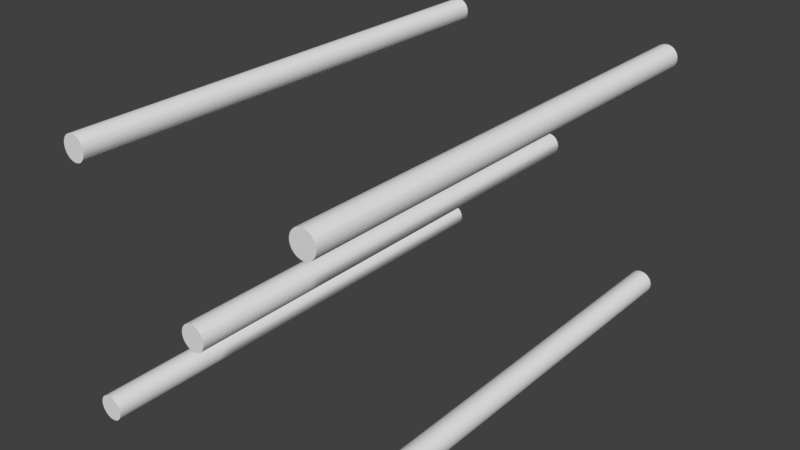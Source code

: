 # Source: Laser.blend  (saved by Blender 2.78.0; exported with 4.5.12 LTS)
import bpy
from mathutils import Matrix  # noqa: F401  (used for matrix-valued properties, if any)

bpy.ops.wm.read_factory_settings(use_empty=True)
scene = bpy.context.scene
scene.name = 'Scene'

# ---- collections
col_collection_3 = bpy.data.collections.new('Collection 3'); scene.collection.children.link(col_collection_3)

# ---- world
world_world = bpy.data.worlds.new('World'); scene.world = world_world
world_world.color = (0.05088, 0.05088, 0.05088)
world_world.use_sun_shadow = False
world_world.sun_shadow_jitter_overblur = 0.0
world_world.cycles.sampling_method = 'MANUAL'

# ---- meshes
me_cylinder_004 = bpy.data.meshes.new('Cylinder.004')
me_cylinder_004.from_pydata([(5.96e-08, 1.0, 1.3), (5.96e-08, -1.0, 1.3), (0.009755, 1.0, 1.299), (0.009755, -1.0, 1.299), (0.01913, 1.0, 1.296), (0.01913, -1.0, 1.296), (0.02778, 1.0, 1.292), (0.02778, -1.0, 1.292), (0.03536, 1.0, 1.285), (0.03536, -1.0, 1.285), (0.04157, 1.0, 1.278), (0.04157, -1.0, 1.278), (0.04619, 1.0, 1.269), (0.04619, -1.0, 1.269), (0.04904, 1.0, 1.26), (0.04904, -1.0, 1.26), (0.05, 1.0, 1.25), (0.05, -1.0, 1.25), (0.04904, 1.0, 1.24), (0.04904, -1.0, 1.24), (0.04619, 1.0, 1.231), (0.04619, -1.0, 1.231), (0.04157, 1.0, 1.222), (0.04157, -1.0, 1.222), (0.03536, 1.0, 1.215), (0.03536, -1.0, 1.215), (0.02778, 1.0, 1.208), (0.02778, -1.0, 1.208), (0.01913, 1.0, 1.204), (0.01913, -1.0, 1.204), (0.009755, 1.0, 1.201), (0.009755, -1.0, 1.201), (5.96e-08, 1.0, 1.2), (5.96e-08, -1.0, 1.2), (-0.009754, 1.0, 1.201), (-0.009754, -1.0, 1.201), (-0.01913, 1.0, 1.204), (-0.01913, -1.0, 1.204), (-0.02778, 1.0, 1.208), (-0.02778, -1.0, 1.208), (-0.03536, 1.0, 1.215), (-0.03536, -1.0, 1.215), (-0.04157, 1.0, 1.222), (-0.04157, -1.0, 1.222), (-0.04619, 1.0, 1.231), (-0.04619, -1.0, 1.231), (-0.04904, 1.0, 1.24), (-0.04904, -1.0, 1.24), (-0.05, 1.0, 1.25), (-0.05, -1.0, 1.25), (-0.04904, 1.0, 1.26), (-0.04904, -1.0, 1.26), (-0.04619, 1.0, 1.269), (-0.04619, -1.0, 1.269), (-0.04157, 1.0, 1.278), (-0.04157, -1.0, 1.278), (-0.03536, 1.0, 1.285), (-0.03536, -1.0, 1.285), (-0.02778, 1.0, 1.292), (-0.02778, -1.0, 1.292), (-0.01913, 1.0, 1.296), (-0.01913, -1.0, 1.296), (-0.009754, 1.0, 1.299), (-0.009754, -1.0, 1.299)], [], [(0, 1, 3, 2), (2, 3, 5, 4), (4, 5, 7, 6), (6, 7, 9, 8), (8, 9, 11, 10), (10, 11, 13, 12), (12, 13, 15, 14), (14, 15, 17, 16), (16, 17, 19, 18), (18, 19, 21, 20), (20, 21, 23, 22), (22, 23, 25, 24), (24, 25, 27, 26), (26, 27, 29, 28), (28, 29, 31, 30), (30, 31, 33, 32), (32, 33, 35, 34), (34, 35, 37, 36), (36, 37, 39, 38), (38, 39, 41, 40), (40, 41, 43, 42), (42, 43, 45, 44), (44, 45, 47, 46), (46, 47, 49, 48), (48, 49, 51, 50), (50, 51, 53, 52), (52, 53, 55, 54), (54, 55, 57, 56), (56, 57, 59, 58), (58, 59, 61, 60), (3, 1, 63, 61, 59, 57, 55, 53, 51, 49, 47, 45, 43, 41, 39, 37, 35, 33, 31, 29, 27, 25, 23, 21, 19, 17, 15, 13, 11, 9, 7, 5), (60, 61, 63, 62), (62, 63, 1, 0), (0, 2, 4, 6, 8, 10, 12, 14, 16, 18, 20, 22, 24, 26, 28, 30, 32, 34, 36, 38, 40, 42, 44, 46, 48, 50, 52, 54, 56, 58, 60, 62)])
me_cylinder_004.use_remesh_preserve_volume = False
me_cylinder_004.use_remesh_preserve_attributes = False
me_cylinder_004.use_mirror_vertex_groups = False
me_cylinder_004.update()
me_cylinder_003 = bpy.data.meshes.new('Cylinder.003')
me_cylinder_003.from_pydata([(0.5, 1.0, 1.8), (0.5, -1.0, 1.8), (0.5098, 1.0, 1.799), (0.5098, -1.0, 1.799), (0.5191, 1.0, 1.796), (0.5191, -1.0, 1.796), (0.5278, 1.0, 1.792), (0.5278, -1.0, 1.792), (0.5354, 1.0, 1.785), (0.5354, -1.0, 1.785), (0.5416, 1.0, 1.778), (0.5416, -1.0, 1.778), (0.5462, 1.0, 1.769), (0.5462, -1.0, 1.769), (0.549, 1.0, 1.76), (0.549, -1.0, 1.76), (0.55, 1.0, 1.75), (0.55, -1.0, 1.75), (0.549, 1.0, 1.74), (0.549, -1.0, 1.74), (0.5462, 1.0, 1.731), (0.5462, -1.0, 1.731), (0.5416, 1.0, 1.722), (0.5416, -1.0, 1.722), (0.5354, 1.0, 1.715), (0.5354, -1.0, 1.715), (0.5278, 1.0, 1.708), (0.5278, -1.0, 1.708), (0.5191, 1.0, 1.704), (0.5191, -1.0, 1.704), (0.5098, 1.0, 1.701), (0.5098, -1.0, 1.701), (0.5, 1.0, 1.7), (0.5, -1.0, 1.7), (0.4902, 1.0, 1.701), (0.4902, -1.0, 1.701), (0.4809, 1.0, 1.704), (0.4809, -1.0, 1.704), (0.4722, 1.0, 1.708), (0.4722, -1.0, 1.708), (0.4646, 1.0, 1.715), (0.4646, -1.0, 1.715), (0.4584, 1.0, 1.722), (0.4584, -1.0, 1.722), (0.4538, 1.0, 1.731), (0.4538, -1.0, 1.731), (0.451, 1.0, 1.74), (0.451, -1.0, 1.74), (0.45, 1.0, 1.75), (0.45, -1.0, 1.75), (0.451, 1.0, 1.76), (0.451, -1.0, 1.76), (0.4538, 1.0, 1.769), (0.4538, -1.0, 1.769), (0.4584, 1.0, 1.778), (0.4584, -1.0, 1.778), (0.4646, 1.0, 1.785), (0.4646, -1.0, 1.785), (0.4722, 1.0, 1.792), (0.4722, -1.0, 1.792), (0.4809, 1.0, 1.796), (0.4809, -1.0, 1.796), (0.4902, 1.0, 1.799), (0.4902, -1.0, 1.799)], [], [(0, 1, 3, 2), (2, 3, 5, 4), (4, 5, 7, 6), (6, 7, 9, 8), (8, 9, 11, 10), (10, 11, 13, 12), (12, 13, 15, 14), (14, 15, 17, 16), (16, 17, 19, 18), (18, 19, 21, 20), (20, 21, 23, 22), (22, 23, 25, 24), (24, 25, 27, 26), (26, 27, 29, 28), (28, 29, 31, 30), (30, 31, 33, 32), (32, 33, 35, 34), (34, 35, 37, 36), (36, 37, 39, 38), (38, 39, 41, 40), (40, 41, 43, 42), (42, 43, 45, 44), (44, 45, 47, 46), (46, 47, 49, 48), (48, 49, 51, 50), (50, 51, 53, 52), (52, 53, 55, 54), (54, 55, 57, 56), (56, 57, 59, 58), (58, 59, 61, 60), (3, 1, 63, 61, 59, 57, 55, 53, 51, 49, 47, 45, 43, 41, 39, 37, 35, 33, 31, 29, 27, 25, 23, 21, 19, 17, 15, 13, 11, 9, 7, 5), (60, 61, 63, 62), (62, 63, 1, 0), (0, 2, 4, 6, 8, 10, 12, 14, 16, 18, 20, 22, 24, 26, 28, 30, 32, 34, 36, 38, 40, 42, 44, 46, 48, 50, 52, 54, 56, 58, 60, 62)])
me_cylinder_003.use_remesh_preserve_volume = False
me_cylinder_003.use_remesh_preserve_attributes = False
me_cylinder_003.use_mirror_vertex_groups = False
me_cylinder_003.update()
me_cylinder_002 = bpy.data.meshes.new('Cylinder.002')
me_cylinder_002.from_pydata([(-0.5, 1.0, 1.8), (-0.5, -1.0, 1.8), (-0.4902, 1.0, 1.799), (-0.4902, -1.0, 1.799), (-0.4809, 1.0, 1.796), (-0.4809, -1.0, 1.796), (-0.4722, 1.0, 1.792), (-0.4722, -1.0, 1.792), (-0.4646, 1.0, 1.785), (-0.4646, -1.0, 1.785), (-0.4584, 1.0, 1.778), (-0.4584, -1.0, 1.778), (-0.4538, 1.0, 1.769), (-0.4538, -1.0, 1.769), (-0.451, 1.0, 1.76), (-0.451, -1.0, 1.76), (-0.45, 1.0, 1.75), (-0.45, -1.0, 1.75), (-0.451, 1.0, 1.74), (-0.451, -1.0, 1.74), (-0.4538, 1.0, 1.731), (-0.4538, -1.0, 1.731), (-0.4584, 1.0, 1.722), (-0.4584, -1.0, 1.722), (-0.4646, 1.0, 1.715), (-0.4646, -1.0, 1.715), (-0.4722, 1.0, 1.708), (-0.4722, -1.0, 1.708), (-0.4809, 1.0, 1.704), (-0.4809, -1.0, 1.704), (-0.4902, 1.0, 1.701), (-0.4902, -1.0, 1.701), (-0.5, 1.0, 1.7), (-0.5, -1.0, 1.7), (-0.5098, 1.0, 1.701), (-0.5098, -1.0, 1.701), (-0.5191, 1.0, 1.704), (-0.5191, -1.0, 1.704), (-0.5278, 1.0, 1.708), (-0.5278, -1.0, 1.708), (-0.5354, 1.0, 1.715), (-0.5354, -1.0, 1.715), (-0.5416, 1.0, 1.722), (-0.5416, -1.0, 1.722), (-0.5462, 1.0, 1.731), (-0.5462, -1.0, 1.731), (-0.549, 1.0, 1.74), (-0.549, -1.0, 1.74), (-0.55, 1.0, 1.75), (-0.55, -1.0, 1.75), (-0.549, 1.0, 1.76), (-0.549, -1.0, 1.76), (-0.5462, 1.0, 1.769), (-0.5462, -1.0, 1.769), (-0.5416, 1.0, 1.778), (-0.5416, -1.0, 1.778), (-0.5354, 1.0, 1.785), (-0.5354, -1.0, 1.785), (-0.5278, 1.0, 1.792), (-0.5278, -1.0, 1.792), (-0.5191, 1.0, 1.796), (-0.5191, -1.0, 1.796), (-0.5098, 1.0, 1.799), (-0.5098, -1.0, 1.799)], [], [(0, 1, 3, 2), (2, 3, 5, 4), (4, 5, 7, 6), (6, 7, 9, 8), (8, 9, 11, 10), (10, 11, 13, 12), (12, 13, 15, 14), (14, 15, 17, 16), (16, 17, 19, 18), (18, 19, 21, 20), (20, 21, 23, 22), (22, 23, 25, 24), (24, 25, 27, 26), (26, 27, 29, 28), (28, 29, 31, 30), (30, 31, 33, 32), (32, 33, 35, 34), (34, 35, 37, 36), (36, 37, 39, 38), (38, 39, 41, 40), (40, 41, 43, 42), (42, 43, 45, 44), (44, 45, 47, 46), (46, 47, 49, 48), (48, 49, 51, 50), (50, 51, 53, 52), (52, 53, 55, 54), (54, 55, 57, 56), (56, 57, 59, 58), (58, 59, 61, 60), (3, 1, 63, 61, 59, 57, 55, 53, 51, 49, 47, 45, 43, 41, 39, 37, 35, 33, 31, 29, 27, 25, 23, 21, 19, 17, 15, 13, 11, 9, 7, 5), (60, 61, 63, 62), (62, 63, 1, 0), (0, 2, 4, 6, 8, 10, 12, 14, 16, 18, 20, 22, 24, 26, 28, 30, 32, 34, 36, 38, 40, 42, 44, 46, 48, 50, 52, 54, 56, 58, 60, 62)])
me_cylinder_002.use_remesh_preserve_volume = False
me_cylinder_002.use_remesh_preserve_attributes = False
me_cylinder_002.use_mirror_vertex_groups = False
me_cylinder_002.update()
me_cylinder_001 = bpy.data.meshes.new('Cylinder.001')
me_cylinder_001.from_pydata([(-0.5, 1.0, 0.8), (-0.5, -1.0, 0.8), (-0.4902, 1.0, 0.799), (-0.4902, -1.0, 0.799), (-0.4809, 1.0, 0.7962), (-0.4809, -1.0, 0.7962), (-0.4722, 1.0, 0.7916), (-0.4722, -1.0, 0.7916), (-0.4646, 1.0, 0.7854), (-0.4646, -1.0, 0.7854), (-0.4584, 1.0, 0.7778), (-0.4584, -1.0, 0.7778), (-0.4538, 1.0, 0.7691), (-0.4538, -1.0, 0.7691), (-0.451, 1.0, 0.7598), (-0.451, -1.0, 0.7598), (-0.45, 1.0, 0.75), (-0.45, -1.0, 0.75), (-0.451, 1.0, 0.7402), (-0.451, -1.0, 0.7402), (-0.4538, 1.0, 0.7309), (-0.4538, -1.0, 0.7309), (-0.4584, 1.0, 0.7222), (-0.4584, -1.0, 0.7222), (-0.4646, 1.0, 0.7146), (-0.4646, -1.0, 0.7146), (-0.4722, 1.0, 0.7084), (-0.4722, -1.0, 0.7084), (-0.4809, 1.0, 0.7038), (-0.4809, -1.0, 0.7038), (-0.4902, 1.0, 0.701), (-0.4902, -1.0, 0.701), (-0.5, 1.0, 0.7), (-0.5, -1.0, 0.7), (-0.5098, 1.0, 0.701), (-0.5098, -1.0, 0.701), (-0.5191, 1.0, 0.7038), (-0.5191, -1.0, 0.7038), (-0.5278, 1.0, 0.7084), (-0.5278, -1.0, 0.7084), (-0.5354, 1.0, 0.7146), (-0.5354, -1.0, 0.7146), (-0.5416, 1.0, 0.7222), (-0.5416, -1.0, 0.7222), (-0.5462, 1.0, 0.7309), (-0.5462, -1.0, 0.7309), (-0.549, 1.0, 0.7402), (-0.549, -1.0, 0.7402), (-0.55, 1.0, 0.75), (-0.55, -1.0, 0.75), (-0.549, 1.0, 0.7598), (-0.549, -1.0, 0.7598), (-0.5462, 1.0, 0.7691), (-0.5462, -1.0, 0.7691), (-0.5416, 1.0, 0.7778), (-0.5416, -1.0, 0.7778), (-0.5354, 1.0, 0.7854), (-0.5354, -1.0, 0.7854), (-0.5278, 1.0, 0.7916), (-0.5278, -1.0, 0.7916), (-0.5191, 1.0, 0.7962), (-0.5191, -1.0, 0.7962), (-0.5098, 1.0, 0.799), (-0.5098, -1.0, 0.799)], [], [(0, 1, 3, 2), (2, 3, 5, 4), (4, 5, 7, 6), (6, 7, 9, 8), (8, 9, 11, 10), (10, 11, 13, 12), (12, 13, 15, 14), (14, 15, 17, 16), (16, 17, 19, 18), (18, 19, 21, 20), (20, 21, 23, 22), (22, 23, 25, 24), (24, 25, 27, 26), (26, 27, 29, 28), (28, 29, 31, 30), (30, 31, 33, 32), (32, 33, 35, 34), (34, 35, 37, 36), (36, 37, 39, 38), (38, 39, 41, 40), (40, 41, 43, 42), (42, 43, 45, 44), (44, 45, 47, 46), (46, 47, 49, 48), (48, 49, 51, 50), (50, 51, 53, 52), (52, 53, 55, 54), (54, 55, 57, 56), (56, 57, 59, 58), (58, 59, 61, 60), (3, 1, 63, 61, 59, 57, 55, 53, 51, 49, 47, 45, 43, 41, 39, 37, 35, 33, 31, 29, 27, 25, 23, 21, 19, 17, 15, 13, 11, 9, 7, 5), (60, 61, 63, 62), (62, 63, 1, 0), (0, 2, 4, 6, 8, 10, 12, 14, 16, 18, 20, 22, 24, 26, 28, 30, 32, 34, 36, 38, 40, 42, 44, 46, 48, 50, 52, 54, 56, 58, 60, 62)])
me_cylinder_001.use_remesh_preserve_volume = False
me_cylinder_001.use_remesh_preserve_attributes = False
me_cylinder_001.use_mirror_vertex_groups = False
me_cylinder_001.update()
me_cylinder = bpy.data.meshes.new('Cylinder')
me_cylinder.from_pydata([(0.5, 1.0, 0.8), (0.5, -1.0, 0.8), (0.5098, 1.0, 0.799), (0.5098, -1.0, 0.799), (0.5191, 1.0, 0.7962), (0.5191, -1.0, 0.7962), (0.5278, 1.0, 0.7916), (0.5278, -1.0, 0.7916), (0.5354, 1.0, 0.7854), (0.5354, -1.0, 0.7854), (0.5416, 1.0, 0.7778), (0.5416, -1.0, 0.7778), (0.5462, 1.0, 0.7691), (0.5462, -1.0, 0.7691), (0.549, 1.0, 0.7598), (0.549, -1.0, 0.7598), (0.55, 1.0, 0.75), (0.55, -1.0, 0.75), (0.549, 1.0, 0.7402), (0.549, -1.0, 0.7402), (0.5462, 1.0, 0.7309), (0.5462, -1.0, 0.7309), (0.5416, 1.0, 0.7222), (0.5416, -1.0, 0.7222), (0.5354, 1.0, 0.7146), (0.5354, -1.0, 0.7146), (0.5278, 1.0, 0.7084), (0.5278, -1.0, 0.7084), (0.5191, 1.0, 0.7038), (0.5191, -1.0, 0.7038), (0.5098, 1.0, 0.701), (0.5098, -1.0, 0.701), (0.5, 1.0, 0.7), (0.5, -1.0, 0.7), (0.4902, 1.0, 0.701), (0.4902, -1.0, 0.701), (0.4809, 1.0, 0.7038), (0.4809, -1.0, 0.7038), (0.4722, 1.0, 0.7084), (0.4722, -1.0, 0.7084), (0.4646, 1.0, 0.7146), (0.4646, -1.0, 0.7146), (0.4584, 1.0, 0.7222), (0.4584, -1.0, 0.7222), (0.4538, 1.0, 0.7309), (0.4538, -1.0, 0.7309), (0.451, 1.0, 0.7402), (0.451, -1.0, 0.7402), (0.45, 1.0, 0.75), (0.45, -1.0, 0.75), (0.451, 1.0, 0.7598), (0.451, -1.0, 0.7598), (0.4538, 1.0, 0.7691), (0.4538, -1.0, 0.7691), (0.4584, 1.0, 0.7778), (0.4584, -1.0, 0.7778), (0.4646, 1.0, 0.7854), (0.4646, -1.0, 0.7854), (0.4722, 1.0, 0.7916), (0.4722, -1.0, 0.7916), (0.4809, 1.0, 0.7962), (0.4809, -1.0, 0.7962), (0.4902, 1.0, 0.799), (0.4902, -1.0, 0.799)], [], [(0, 1, 3, 2), (2, 3, 5, 4), (4, 5, 7, 6), (6, 7, 9, 8), (8, 9, 11, 10), (10, 11, 13, 12), (12, 13, 15, 14), (14, 15, 17, 16), (16, 17, 19, 18), (18, 19, 21, 20), (20, 21, 23, 22), (22, 23, 25, 24), (24, 25, 27, 26), (26, 27, 29, 28), (28, 29, 31, 30), (30, 31, 33, 32), (32, 33, 35, 34), (34, 35, 37, 36), (36, 37, 39, 38), (38, 39, 41, 40), (40, 41, 43, 42), (42, 43, 45, 44), (44, 45, 47, 46), (46, 47, 49, 48), (48, 49, 51, 50), (50, 51, 53, 52), (52, 53, 55, 54), (54, 55, 57, 56), (56, 57, 59, 58), (58, 59, 61, 60), (3, 1, 63, 61, 59, 57, 55, 53, 51, 49, 47, 45, 43, 41, 39, 37, 35, 33, 31, 29, 27, 25, 23, 21, 19, 17, 15, 13, 11, 9, 7, 5), (60, 61, 63, 62), (62, 63, 1, 0), (0, 2, 4, 6, 8, 10, 12, 14, 16, 18, 20, 22, 24, 26, 28, 30, 32, 34, 36, 38, 40, 42, 44, 46, 48, 50, 52, 54, 56, 58, 60, 62)])
me_cylinder.use_remesh_preserve_volume = False
me_cylinder.use_remesh_preserve_attributes = False
me_cylinder.use_mirror_vertex_groups = False
me_cylinder.update()

# ---- objects
ob_laser_c = bpy.data.objects.new('LASER C', me_cylinder_004)
ob_laser_ru = bpy.data.objects.new('LASER RU', me_cylinder_003)
ob_laser_lu = bpy.data.objects.new('LASER LU', me_cylinder_002)
ob_laser_ld = bpy.data.objects.new('LASER LD', me_cylinder_001)
ob_laser_rd = bpy.data.objects.new('LASER RD', me_cylinder)

# ---- transforms, parenting, visibility, modifiers, constraints
ob_laser_c.location = (0.0, 0.0, 0.0)
ob_laser_c.lineart.crease_threshold = 0.0
ob_laser_ru.location = (0.0, 0.0, 0.0)
ob_laser_ru.lineart.crease_threshold = 0.0
ob_laser_lu.location = (0.0, 0.0, 0.0)
ob_laser_lu.lineart.crease_threshold = 0.0
ob_laser_ld.location = (0.0, 0.0, 0.0)
ob_laser_ld.lineart.crease_threshold = 0.0
ob_laser_rd.location = (0.0, 0.0, 0.0)
ob_laser_rd.lineart.crease_threshold = 0.0

# ---- collection membership
col_collection_3.objects.link(ob_laser_c)
col_collection_3.objects.link(ob_laser_ru)
col_collection_3.objects.link(ob_laser_lu)
col_collection_3.objects.link(ob_laser_ld)
col_collection_3.objects.link(ob_laser_rd)

# ---- scene / render settings (as saved in the file)
scene.frame_start = 1; scene.frame_end = 250; scene.frame_set(1)
scene.render.engine = 'BLENDER_EEVEE_NEXT'
scene.render.resolution_percentage = 50
scene.render.dither_intensity = 0.0
scene.cycles.use_denoising = False
scene.cycles.samples = 128
scene.cycles.sampling_pattern = 'TABULATED_SOBOL'
scene.cycles.light_sampling_threshold = 0.0
scene.cycles.use_adaptive_sampling = False
scene.cycles.use_light_tree = False
scene.cycles.blur_glossy = 0.0
scene.cycles.sample_clamp_indirect = 0.0
scene.view_settings.view_transform = 'Standard'
bpy.context.view_layer.update()

# ---- added for rendering (the .blend has no active camera and no usable light): camera, sun
cam_auto = bpy.data.cameras.new('AutoCamera')
cam_auto.lens = 50.0
cam_auto.sensor_width = 36.0
cam_auto.clip_end = 1000.0
ob_auto_camera = bpy.data.objects.new('AutoCamera', cam_auto)
scene.collection.objects.link(ob_auto_camera)
ob_auto_camera.location = (2.34431, -2.81317, 3.12545)
ob_auto_camera.rotation_euler = (1.09748, -7.21219e-08, 0.694738)
scene.camera = ob_auto_camera
light_auto_sun = bpy.data.lights.new('AutoSun', 'SUN')
light_auto_sun.energy = 3.0
light_auto_sun.angle = 0.0523599
ob_auto_sun = bpy.data.objects.new('AutoSun', light_auto_sun)
scene.collection.objects.link(ob_auto_sun)
ob_auto_sun.rotation_euler = (0.872665, 0.174533, 0.523599)
bpy.context.view_layer.update()
